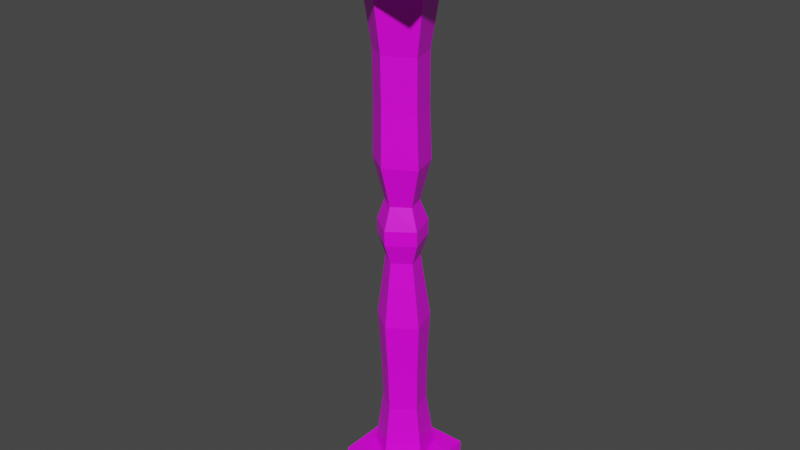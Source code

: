# Source: Museum_Balustrade.blend  (saved by Blender 2.93.21; exported with 4.5.12 LTS)
import bpy
from mathutils import Matrix  # noqa: F401  (used for matrix-valued properties, if any)

bpy.ops.wm.read_factory_settings(use_empty=True)
scene = bpy.context.scene
scene.name = 'Scene'

# ---- collections
col_collection = bpy.data.collections.new('Collection'); scene.collection.children.link(col_collection)

# ---- images (referenced by path relative to the original .blend; pixels are not part of the script)
import os
ASSET_DIR = os.environ.get("B2B_ASSET_DIR", "")  # directory of the original .blend (textures are referenced by path, not embedded)
HERE = os.path.dirname(os.path.abspath(__file__))  # packed textures are extracted next to this script under _unpacked/

def load_image(name, relpath, width, height, colorspace="sRGB"):
    """Load a texture the original file referenced (path relative to the .blend, or extracted next to this script)."""
    p = next((c for c in (os.path.join(HERE, relpath), os.path.join(ASSET_DIR, relpath)) if relpath and os.path.exists(c)), "")
    if p:
        img = bpy.data.images.load(p, check_existing=True)
        img.name = name
    else:  # same state as the original file: an image datablock whose file is absent (Cycles renders it pink)
        img = bpy.data.images.new(name, width, height)
        img.source = "FILE"
        img.filepath = "//" + (relpath or name)
    img.colorspace_settings.name = colorspace
    return img
img_props_psd = load_image('Props.psd', 'Props.psd', 1024, 1024, 'sRGB')

# ---- materials (node trees are filled in below, after node groups)
mat_material = bpy.data.materials.new('Material')
mat_material.alpha_threshold = 0.0
mat_material.use_transparent_shadow = False
mat_material.line_color = (0.0, 0.0, 0.0, 1.0)

# ---- material node trees
mat_material.use_nodes = True; mat_material.node_tree.nodes.clear()
_N = mat_material.node_tree.nodes; _L = mat_material.node_tree.links
n0 = _N.new('ShaderNodeOutputMaterial'); n0.name = 'Material Output'; n0.location = (300, 300)
n1 = _N.new('ShaderNodeBsdfPrincipled'); n1.name = 'Principled BSDF'; n1.location = (10, 300)
n1.distribution = 'GGX'
n1.subsurface_method = 'BURLEY'
n1.inputs[2].default_value = 0.4
n1.inputs[3].default_value = 1.45
n1.inputs[27].default_value = (0.0, 0.0, 0.0, 1.0)
n1.inputs[28].default_value = 1.0
n2 = _N.new('ShaderNodeTexImage'); n2.name = 'Image Texture'; n2.location = (-280, 280)
n2.image = img_props_psd
_L.new(n1.outputs[0], n0.inputs[0])
_L.new(n2.outputs[0], n1.inputs[0])
n0.is_active_output = True

# ---- world
world_world = bpy.data.worlds.new('World'); scene.world = world_world
world_world.use_nodes = True; world_world.node_tree.nodes.clear()
_N = world_world.node_tree.nodes; _L = world_world.node_tree.links
n0 = _N.new('ShaderNodeOutputWorld'); n0.name = 'World Output'; n0.location = (300, 300)
n1 = _N.new('ShaderNodeBackground'); n1.name = 'Background'; n1.location = (10, 300)
n1.inputs[0].default_value = (0.05088, 0.05088, 0.05088, 1.0)
_L.new(n1.outputs[0], n0.inputs[0])
n0.is_active_output = True
world_world.color = (0.05088, 0.05088, 0.05088)
world_world.use_sun_shadow = False
world_world.sun_shadow_jitter_overblur = 0.0

# ---- meshes
me_cylinder = bpy.data.meshes.new('Cylinder')
me_cylinder.from_pydata([(0.02524, 0.04202, 0.09119), (0.01583, 0.0302, 0.1889), (0.04409, -0.01595, 0.09119), (0.02936, -0.01144, 0.1889), (-0.005197, -0.05177, 0.09119), (-0.006051, -0.03717, 0.1889), (-0.05453, -0.01595, 0.09119), (-0.04148, -0.01144, 0.1889), (-0.03572, 0.04202, 0.09119), (-0.02796, 0.0302, 0.1889), (0.01584, 0.03143, 0.2581), (0.02993, -0.0119, 0.2581), (-0.006921, -0.03868, 0.2581), (-0.04379, -0.0119, 0.2581), (-0.02972, 0.03143, 0.2581), (0.01754, 0.03558, 0.3451), (0.0335, -0.01349, 0.3451), (-0.00823, -0.04382, 0.3449), (-0.04999, -0.01349, 0.3451), (-0.03406, 0.03558, 0.3451), (0.00678, 0.02314, 0.4525), (0.01714, -0.008736, 0.4524), (-0.009956, -0.02843, 0.4523), (-0.03708, -0.008736, 0.4524), (-0.02673, 0.02314, 0.4525), (0.01355, 0.03333, 0.4873), (0.02849, -0.01263, 0.4872), (-0.01059, -0.04103, 0.487), (-0.0497, -0.01263, 0.4872), (-0.03477, 0.03333, 0.4873), (0.01316, 0.03334, 0.5112), (0.02809, -0.01263, 0.5112), (-0.01099, -0.04103, 0.5111), (-0.0501, -0.01263, 0.5112), (-0.03518, 0.03334, 0.5112), (0.004928, 0.02271, 0.5462), (0.01507, -0.008565, 0.5465), (-0.01152, -0.02784, 0.547), (-0.03811, -0.008565, 0.5465), (-0.02796, 0.02271, 0.5462), (0.02286, 0.0524, 0.9047), (0.01144, 0.03588, 0.7793), (0.0455, -0.01963, 0.9053), (0.02715, -0.01349, 0.7808), (-0.01515, -0.06212, 0.9063), (-0.0146, -0.04313, 0.7835), (-0.07581, -0.01963, 0.9053), (-0.05632, -0.01349, 0.7808), (-0.05317, 0.0524, 0.9047), (-0.04059, 0.03588, 0.7793), (0.01197, 0.03545, 0.6956), (0.02754, -0.01334, 0.6975), (-0.01378, -0.04277, 0.7009), (-0.05503, -0.01334, 0.6975), (-0.03943, 0.03545, 0.6956), (0.01457, 0.03746, 0.61), (0.03112, -0.01413, 0.6118), (-0.01264, -0.04549, 0.6149), (-0.05633, -0.01413, 0.6118), (-0.03975, 0.03746, 0.61), (-0.07188, -0.0669, 0.001292), (-0.0723, -0.0669, 0.0944), (-0.07188, 0.06704, 0.001292), (-0.0723, 0.06704, 0.0944), (0.06206, -0.0669, 0.001292), (0.06164, -0.0669, 0.0944), (0.06206, 0.06704, 0.001292), (0.06164, 0.06704, 0.0944), (-0.1015, -0.0863, 0.8885), (-0.1015, -0.0863, 1.009), (-0.1015, 0.08645, 0.8885), (-0.1015, 0.08645, 1.009), (0.07122, -0.0863, 0.8885), (0.07122, -0.0863, 1.009), (0.07122, 0.08645, 0.8885), (0.07122, 0.08645, 1.009)], [], [(1, 3, 2, 0), (3, 5, 4, 2), (5, 7, 6, 4), (7, 9, 8, 6), (5, 3, 11, 12), (1, 9, 14, 10), (13, 12, 17, 18), (1, 10, 11, 3), (7, 13, 14, 9), (5, 12, 13, 7), (13, 18, 19, 14), (16, 21, 22, 17), (10, 15, 16, 11), (10, 14, 19, 15), (12, 11, 16, 17), (18, 23, 24, 19), (74, 75, 73, 72), (17, 22, 23, 18), (19, 24, 20, 15), (22, 21, 26, 27), (22, 27, 28, 23), (25, 29, 34, 30), (20, 24, 29, 25), (24, 23, 28, 29), (21, 20, 25, 26), (27, 26, 31, 32), (34, 33, 38, 39), (29, 28, 33, 34), (26, 25, 30, 31), (28, 27, 32, 33), (30, 34, 39, 35), (56, 57, 37, 36), (31, 36, 37, 32), (31, 30, 35, 36), (33, 32, 37, 38), (48, 40, 41, 49), (41, 40, 42, 43), (43, 42, 44, 45), (45, 44, 46, 47), (47, 46, 48, 49), (45, 52, 51, 43), (41, 50, 54, 49), (53, 58, 57, 52), (41, 43, 51, 50), (47, 49, 54, 53), (45, 47, 53, 52), (53, 54, 59, 58), (50, 51, 56, 55), (50, 55, 59, 54), (52, 57, 56, 51), (55, 56, 36, 35), (57, 58, 38, 37), (58, 59, 39, 38), (55, 35, 39, 59), (15, 20, 21, 16), (60, 61, 63, 62), (62, 63, 67, 66), (64, 65, 61, 60), (67, 63, 61, 65), (66, 67, 65, 64), (68, 69, 71, 70), (70, 71, 75, 74), (72, 73, 69, 68), (70, 74, 72, 68), (8, 9, 1, 0), (40, 48, 46, 44, 42), (0, 2, 4, 6, 8)])
_uv = me_cylinder.uv_layers.new(name='UVMap')
_uv.uv.foreach_set('vector', [0.1308, 0.1177, 0.1217, 0.1177, 0.12, 0.1162, 0.1326, 0.1162, 0.1306, 0.1177, 0.1215, 0.1177, 0.1196, 0.1162, 0.1322, 0.1162, 0.1309, 0.1175, 0.1219, 0.1175, 0.1202, 0.116, 0.1327, 0.116, 0.1307, 0.1177, 0.1217, 0.1177, 0.1199, 0.1162, 0.1325, 0.1162, 0.1215, 0.1177, 0.1306, 0.1177, 0.1309, 0.1209, 0.1215, 0.1209, 0.1213, 0.1176, 0.1303, 0.1176, 0.1306, 0.1208, 0.1212, 0.1208, 0.1217, 0.1207, 0.1311, 0.1207, 0.1317, 0.1247, 0.121, 0.1247, 0.1308, 0.1177, 0.1309, 0.1209, 0.1215, 0.1209, 0.1217, 0.1177, 0.1307, 0.1177, 0.1309, 0.1209, 0.1215, 0.1209, 0.1217, 0.1177, 0.1309, 0.1175, 0.1311, 0.1207, 0.1217, 0.1207, 0.1219, 0.1175, 0.1309, 0.1209, 0.1315, 0.1249, 0.1209, 0.1249, 0.1215, 0.1209, 0.1316, 0.1249, 0.1299, 0.1272, 0.123, 0.1273, 0.121, 0.1249, 0.1309, 0.1209, 0.1315, 0.1249, 0.1209, 0.1249, 0.1215, 0.1209, 0.1212, 0.1208, 0.1306, 0.1208, 0.1313, 0.1248, 0.1206, 0.1248, 0.1215, 0.1209, 0.1309, 0.1209, 0.1316, 0.1249, 0.121, 0.1249, 0.1315, 0.1249, 0.1297, 0.1272, 0.1228, 0.1272, 0.1209, 0.1249, 0.1249, 0.132, 0.1239, 0.132, 0.1239, 0.131, 0.1249, 0.131, 0.1317, 0.1247, 0.1298, 0.1271, 0.1229, 0.1271, 0.121, 0.1247, 0.1313, 0.1248, 0.1295, 0.1272, 0.1226, 0.1272, 0.1206, 0.1248, 0.123, 0.1273, 0.1299, 0.1272, 0.1315, 0.1281, 0.1215, 0.1281, 0.1298, 0.1271, 0.1313, 0.1279, 0.1213, 0.1279, 0.1229, 0.1271, 0.1211, 0.128, 0.1311, 0.128, 0.1311, 0.1285, 0.1211, 0.1285, 0.1226, 0.1272, 0.1295, 0.1272, 0.1311, 0.128, 0.1211, 0.128, 0.1228, 0.1272, 0.1297, 0.1272, 0.1312, 0.1281, 0.1212, 0.1281, 0.1227, 0.1272, 0.1296, 0.1272, 0.1311, 0.1281, 0.1211, 0.1281, 0.1215, 0.1281, 0.1315, 0.1281, 0.1315, 0.1286, 0.1215, 0.1286, 0.1316, 0.1284, 0.1212, 0.1284, 0.1229, 0.1274, 0.1299, 0.1274, 0.1212, 0.1281, 0.1312, 0.1281, 0.1312, 0.1286, 0.1212, 0.1286, 0.1211, 0.1281, 0.1311, 0.1281, 0.1311, 0.1286, 0.1211, 0.1286, 0.1213, 0.1279, 0.1313, 0.1279, 0.1313, 0.1284, 0.1213, 0.1284, 0.1315, 0.1284, 0.1212, 0.1284, 0.1229, 0.1274, 0.1299, 0.1274, 0.1209, 0.1255, 0.132, 0.1255, 0.13, 0.1274, 0.123, 0.1274, 0.1213, 0.1284, 0.123, 0.1274, 0.13, 0.1274, 0.1317, 0.1284, 0.121, 0.1284, 0.1313, 0.1284, 0.1296, 0.1273, 0.1226, 0.1273, 0.1317, 0.1283, 0.1213, 0.1283, 0.123, 0.1273, 0.13, 0.1273, 0.1198, 0.1162, 0.1329, 0.1162, 0.1311, 0.118, 0.1217, 0.118, 0.1308, 0.1179, 0.1327, 0.1162, 0.1196, 0.1162, 0.1214, 0.1179, 0.1218, 0.1179, 0.1199, 0.1162, 0.133, 0.1162, 0.1312, 0.1179, 0.1218, 0.1179, 0.1199, 0.1162, 0.133, 0.1162, 0.1312, 0.1179, 0.1217, 0.118, 0.1199, 0.1162, 0.133, 0.1162, 0.1311, 0.118, 0.1312, 0.1179, 0.1314, 0.1213, 0.1216, 0.1213, 0.1218, 0.1179, 0.1311, 0.118, 0.1312, 0.1213, 0.1215, 0.1213, 0.1217, 0.118, 0.1314, 0.1213, 0.132, 0.1255, 0.1209, 0.1255, 0.1216, 0.1213, 0.1308, 0.1179, 0.1214, 0.1179, 0.1213, 0.1213, 0.131, 0.1213, 0.1217, 0.118, 0.1311, 0.118, 0.1313, 0.1213, 0.1215, 0.1213, 0.1218, 0.1179, 0.1312, 0.1179, 0.1314, 0.1213, 0.1216, 0.1213, 0.1215, 0.1213, 0.1313, 0.1213, 0.132, 0.1255, 0.1209, 0.1255, 0.131, 0.1213, 0.1213, 0.1213, 0.1206, 0.1255, 0.1317, 0.1255, 0.1312, 0.1213, 0.1319, 0.1255, 0.1208, 0.1255, 0.1215, 0.1213, 0.1314, 0.1213, 0.132, 0.1255, 0.1209, 0.1255, 0.1216, 0.1213, 0.1317, 0.1255, 0.1206, 0.1255, 0.1226, 0.1273, 0.1296, 0.1273, 0.1209, 0.1255, 0.132, 0.1255, 0.13, 0.1273, 0.123, 0.1273, 0.1209, 0.1255, 0.132, 0.1255, 0.1299, 0.1274, 0.1229, 0.1274, 0.1319, 0.1255, 0.1299, 0.1274, 0.1229, 0.1274, 0.1208, 0.1255, 0.1315, 0.1249, 0.1296, 0.1272, 0.1227, 0.1272, 0.1209, 0.1249, 0.1249, 0.134, 0.1239, 0.134, 0.1239, 0.133, 0.1249, 0.133, 0.1249, 0.133, 0.1239, 0.133, 0.1239, 0.132, 0.1249, 0.132, 0.1249, 0.131, 0.1239, 0.131, 0.1239, 0.13, 0.1249, 0.13, 0.1239, 0.1324, 0.1229, 0.1324, 0.1229, 0.1314, 0.1239, 0.1314, 0.1249, 0.132, 0.1239, 0.132, 0.1239, 0.131, 0.1249, 0.131, 0.1249, 0.134, 0.1239, 0.134, 0.1239, 0.133, 0.1249, 0.133, 0.1249, 0.133, 0.1239, 0.133, 0.1239, 0.132, 0.1249, 0.132, 0.1249, 0.131, 0.1239, 0.131, 0.1239, 0.13, 0.1249, 0.13, 0.1259, 0.1324, 0.1249, 0.1324, 0.1249, 0.1314, 0.1259, 0.1314, 0.132, 0.1161, 0.1303, 0.1176, 0.1213, 0.1176, 0.1194, 0.1161, 0.1329, 0.1162, 0.1198, 0.1162, 0.1199, 0.1162, 0.1199, 0.1162, 0.1199, 0.1162, 0.1194, 0.1161, 0.1322, 0.1162, 0.1327, 0.116, 0.1325, 0.1162, 0.132, 0.1161])
me_cylinder.materials.append(mat_material)
me_cylinder.use_remesh_fix_poles = True
me_cylinder.use_remesh_preserve_attributes = False
me_cylinder.update()

# ---- objects
ob_cylinder = bpy.data.objects.new('Cylinder', me_cylinder)

# ---- transforms, parenting, visibility, modifiers, constraints
ob_cylinder.location = (0.0, 0.0, 0.0)

# ---- collection membership
col_collection.objects.link(ob_cylinder)

# ---- scene / render settings (as saved in the file)
scene.frame_start = 1; scene.frame_end = 250; scene.frame_set(1)
scene.render.engine = 'BLENDER_EEVEE_NEXT'
scene.cycles.use_denoising = False
scene.cycles.samples = 128
scene.cycles.sampling_pattern = 'TABULATED_SOBOL'
scene.cycles.use_adaptive_sampling = False
scene.cycles.use_light_tree = False
scene.view_settings.view_transform = 'Filmic'
bpy.context.view_layer.update()

# ---- added for rendering (the .blend has no active camera and no usable light): camera, sun
cam_auto = bpy.data.cameras.new('AutoCamera')
cam_auto.lens = 50.0
cam_auto.sensor_width = 36.0
cam_auto.clip_end = 1000.0
ob_auto_camera = bpy.data.objects.new('AutoCamera', cam_auto)
scene.collection.objects.link(ob_auto_camera)
ob_auto_camera.location = (0.943879, -1.15077, 1.27219)
ob_auto_camera.rotation_euler = (1.09748, -7.21219e-08, 0.694738)
scene.camera = ob_auto_camera
light_auto_sun = bpy.data.lights.new('AutoSun', 'SUN')
light_auto_sun.energy = 3.0
light_auto_sun.angle = 0.0523599
ob_auto_sun = bpy.data.objects.new('AutoSun', light_auto_sun)
scene.collection.objects.link(ob_auto_sun)
ob_auto_sun.rotation_euler = (0.872665, 0.174533, 0.523599)
bpy.context.view_layer.update()
